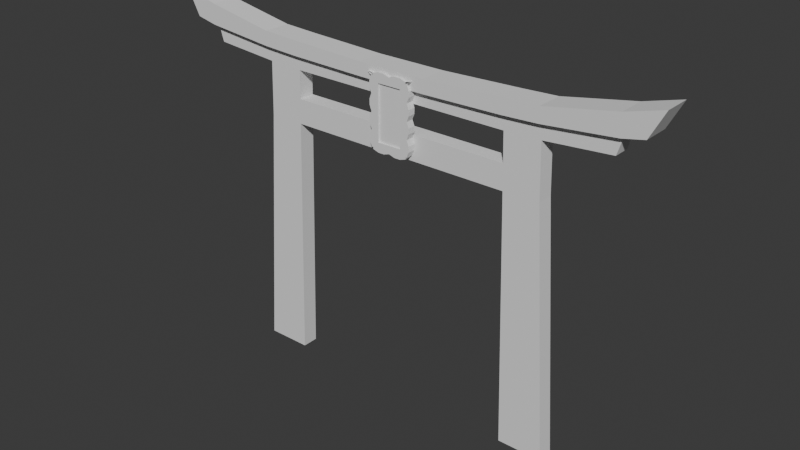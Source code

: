 # Source: torii_gate.blend  (saved by Blender 5.2.44; exported with 4.5.12 LTS)
import bpy
from mathutils import Matrix  # noqa: F401  (used for matrix-valued properties, if any)

bpy.ops.wm.read_factory_settings(use_empty=True)
scene = bpy.context.scene
scene.name = 'Scene'

# ---- collections
col_collection = bpy.data.collections.new('Collection'); scene.collection.children.link(col_collection)

# ---- world
world_world = bpy.data.worlds.new('World'); scene.world = world_world
world_world.use_nodes = True; world_world.node_tree.nodes.clear()
_N = world_world.node_tree.nodes; _L = world_world.node_tree.links
n0 = _N.new('ShaderNodeOutputWorld'); n0.name = 'World Output'; n0.location = (200, 100)
n1 = _N.new('ShaderNodeBackground'); n1.name = 'Background'; n1.location = (-200, 100)
n1.inputs[0].default_value = (0.05088, 0.05088, 0.05088, 1.0)
_L.new(n1.outputs[0], n0.inputs[0])
n0.is_active_output = True
world_world.color = (0.05088, 0.05088, 0.05088)
world_world.sun_shadow_jitter_overblur = 0.0

# ---- meshes
me_cube_001 = bpy.data.meshes.new('Cube.001')
me_cube_001.from_pydata([(0.2512, -0.05972, 0.52), (0.2512, -0.05972, 0.7155), (0.2512, 0.05972, 0.52), (0.2512, 0.05972, 0.7155), (0.0, 0.05972, 0.52), (0.0, 0.05972, 0.7155), (0.0, -0.05972, 0.52), (0.0, -0.05972, 0.7155), (0.8244, -0.05972, 0.52), (0.8244, -0.05972, 0.7359), (0.8244, 0.05972, 0.52), (0.8244, 0.05972, 0.7359), (1.085, -0.05972, 0.5285), (1.085, -0.05972, 0.7476), (1.085, 0.05972, 0.5285), (1.085, 0.05972, 0.7476), (1.561, -0.05972, 0.5653), (1.593, -0.05972, 0.84), (1.561, 0.05972, 0.5653), (1.593, 0.05972, 0.84), (0.2512, 0.05972, 0.6177), (0.2512, -0.05972, 0.6177), (0.0, -0.05972, 0.6177), (0.0, 0.05972, 0.6177), (0.8244, 0.05972, 0.6287), (0.8244, -0.05972, 0.6287), (1.085, 0.05972, 0.6404), (1.085, -0.05972, 0.6404), (1.599, 0.05972, 0.6894), (1.599, -0.05972, 0.6894), (1.854, 0.05972, 0.9136), (1.854, -0.05972, 0.9136), (1.752, 0.05972, 0.7215), (1.752, -0.05972, 0.7215), (0.8311, -0.05972, 0.3141), (0.8311, 0.05972, 0.3141), (1.092, -0.05972, 0.3226), (1.092, 0.05972, 0.3226), (0.837, -0.05972, 0.1343), (0.837, 0.05972, 0.1343), (1.098, -0.05972, 0.1428), (1.098, 0.05972, 0.1428), (0.8964, -0.05972, -1.686), (0.8964, 0.05972, -1.686), (1.225, -0.05972, -1.686), (1.225, 0.05972, -1.686), (0.0, -0.05972, 0.3141), (0.0, 0.05972, 0.3141), (0.0, -0.05972, 0.1343), (0.0, 0.05972, 0.1343), (0.0, 0.09939, 0.7155), (0.2512, 0.09939, 0.7155), (0.2512, -0.09939, 0.7155), (0.0, -0.09939, 0.7155), (0.8244, 0.09939, 0.7359), (0.8244, -0.09939, 0.7359), (1.085, 0.09939, 0.7476), (1.085, -0.09939, 0.7476), (1.593, -0.09939, 0.84), (1.593, 0.09939, 0.84), (0.2512, 0.09939, 0.6177), (0.2512, -0.09939, 0.6177), (0.0, -0.09939, 0.6177), (0.0, 0.09939, 0.6177), (0.8244, 0.09939, 0.6287), (0.8244, -0.09939, 0.6287), (1.085, 0.09939, 0.6404), (1.085, -0.09939, 0.6404), (1.599, 0.09939, 0.6894), (1.599, -0.09939, 0.6894), (1.854, 0.09939, 0.9136), (1.752, 0.09939, 0.7215), (1.854, -0.09939, 0.9136), (1.752, -0.09939, 0.7215), (0.08873, -0.1171, 0.2166), (0.08873, -0.1171, 0.6148), (0.1316, -0.06058, 0.1737), (0.1316, -0.06058, 0.6576), (0.0, -0.06058, 0.1737), (0.0, -0.06058, 0.6576), (0.0, -0.1171, 0.2166), (0.0, -0.1171, 0.6148), (0.1316, -0.1171, 0.6576), (0.1316, -0.1171, 0.1737), (0.0, -0.1171, 0.1737), (0.0, -0.1171, 0.6576), (0.0, -0.1052, 0.6148), (0.0, -0.1052, 0.2166), (0.08873, -0.1052, 0.6148), (0.08873, -0.1052, 0.2166), (0.1316, -0.06058, 0.4157), (0.1316, -0.1171, 0.4157), (0.1434, -0.06058, 0.4157), (0.1434, -0.06058, 0.6576), (0.1434, -0.1171, 0.6576), (0.1434, -0.1171, 0.4157), (0.0, -0.06058, 0.1601), (0.1316, -0.06058, 0.1601), (0.1316, -0.1171, 0.1601), (0.0, -0.1171, 0.1601), (0.1316, -0.06058, 0.6713), (0.0, -0.06058, 0.6713), (0.0, -0.1171, 0.6713), (0.1316, -0.1171, 0.6713), (0.1434, -0.06058, 0.1737), (0.1434, -0.1171, 0.1737), (0.04386, -0.06058, 0.6576), (0.08772, -0.06058, 0.6576), (0.08772, -0.1171, 0.6576), (0.04386, -0.1171, 0.6576), (0.04386, -0.06058, 0.6849), (0.08772, -0.06058, 0.6849), (0.08772, -0.1171, 0.6849), (0.04386, -0.1171, 0.6849), (0.04386, -0.1171, 0.1737), (0.08772, -0.1171, 0.1737), (0.08772, -0.06058, 0.1737), (0.04386, -0.06058, 0.1737), (0.08772, -0.06058, 0.1464), (0.04386, -0.06058, 0.1464), (0.04386, -0.1171, 0.1464), (0.08772, -0.1171, 0.1464), (0.1316, -0.06058, 0.5366), (0.1316, -0.1171, 0.5366), (0.1434, -0.06058, 0.5366), (0.1434, -0.1171, 0.5366), (0.1316, -0.06058, 0.2947), (0.1316, -0.1171, 0.2947), (0.1434, -0.06058, 0.2947), (0.1434, -0.1171, 0.2947), (0.1589, -0.1171, 0.577), (0.1589, -0.1171, 0.6173), (0.1316, -0.06058, 0.6173), (0.1316, -0.06058, 0.577), (0.1316, -0.1171, 0.6173), (0.1316, -0.1171, 0.577), (0.1589, -0.06058, 0.6173), (0.1589, -0.06058, 0.577), (0.1316, -0.06058, 0.4963), (0.1316, -0.06058, 0.456), (0.1316, -0.1171, 0.4963), (0.1316, -0.1171, 0.456), (0.1589, -0.06058, 0.4963), (0.1589, -0.06058, 0.456), (0.1589, -0.1171, 0.456), (0.1589, -0.1171, 0.4963), (0.1589, -0.1171, 0.335), (0.1589, -0.1171, 0.3753), (0.1316, -0.06058, 0.3753), (0.1316, -0.06058, 0.335), (0.1316, -0.1171, 0.3753), (0.1316, -0.1171, 0.335), (0.1589, -0.06058, 0.3753), (0.1589, -0.06058, 0.335), (0.1316, -0.06058, 0.2544), (0.1316, -0.06058, 0.214), (0.1316, -0.1171, 0.2544), (0.1316, -0.1171, 0.214), (0.1589, -0.06058, 0.2544), (0.1589, -0.06058, 0.214), (0.1589, -0.1171, 0.214), (0.1589, -0.1171, 0.2544), (0.1561, -0.06058, 0.6622), (0.1561, -0.1171, 0.6622), (0.1443, -0.06058, 0.6758), (0.1443, -0.1171, 0.6758), (0.1712, -0.06058, 0.6801), (0.1712, -0.1171, 0.6801)], [], [(27, 29, 69, 67), (9, 1, 52, 55), (4, 2, 0, 6), (3, 5, 7, 1), (30, 32, 71, 70), (25, 27, 67, 65), (21, 0, 8, 25), (0, 2, 10, 8), (3, 1, 9, 11), (27, 12, 16, 29), (25, 8, 12, 27), (14, 12, 36, 37), (11, 9, 13, 15), (19, 17, 31, 30), (12, 14, 18, 16), (15, 13, 17, 19), (17, 13, 57, 58), (14, 26, 28, 18), (18, 28, 29, 16), (29, 33, 73, 69), (20, 23, 63, 60), (11, 15, 56, 54), (10, 24, 26, 14), (0, 21, 22, 6), (2, 20, 24, 10), (4, 23, 20, 2), (32, 30, 31, 33), (32, 28, 68, 71), (29, 28, 32, 33), (28, 26, 66, 68), (35, 37, 41, 39), (12, 8, 34, 36), (8, 10, 35, 34), (10, 14, 37, 35), (40, 38, 42, 44), (35, 39, 49, 47), (36, 34, 38, 40), (37, 36, 40, 41), (42, 43, 45, 44), (41, 40, 44, 45), (39, 41, 45, 43), (38, 39, 43, 42), (46, 47, 49, 48), (34, 35, 47, 46), (38, 34, 46, 48), (39, 38, 48, 49), (63, 50, 51, 60), (60, 51, 54, 64), (61, 52, 53, 62), (64, 54, 56, 66), (66, 56, 59, 68), (55, 65, 67, 57), (57, 67, 69, 58), (52, 61, 65, 55), (68, 59, 70, 71), (58, 69, 73, 72), (13, 9, 55, 57), (33, 31, 72, 73), (15, 19, 59, 56), (21, 25, 65, 61), (26, 24, 64, 66), (1, 7, 53, 52), (31, 17, 58, 72), (5, 3, 51, 50), (22, 21, 61, 62), (19, 30, 70, 59), (24, 20, 60, 64), (3, 11, 54, 51), (78, 79, 77, 132, 133, 122, 138, 139, 90, 148, 149, 126, 154, 155, 76), (85, 82, 108, 109), (77, 79, 106, 107), (75, 81, 86, 88), (75, 74, 83, 157, 156, 127, 151, 150, 91, 141, 140, 123, 135, 134, 82), (74, 80, 84, 83), (81, 75, 82, 85), (89, 88, 86, 87), (74, 75, 88, 89), (80, 74, 89, 87), (83, 84, 114, 115), (78, 76, 116, 117), (136, 93, 94, 131), (139, 143, 92, 90), (162, 166, 167, 163), (134, 131, 94, 82), (90, 92, 95, 91), (118, 97, 98, 121), (117, 119, 96, 78), (83, 98, 97, 76), (115, 121, 98, 83), (78, 96, 99, 84), (110, 101, 102, 113), (107, 111, 100, 77), (85, 102, 101, 79), (109, 113, 102, 85), (164, 165, 167, 166), (152, 92, 95, 147), (155, 159, 104, 76), (150, 147, 95, 91), (76, 104, 105, 83), (82, 103, 112, 108), (108, 112, 113, 109), (79, 101, 110, 106), (106, 110, 111, 107), (100, 111, 112, 103), (111, 110, 113, 112), (84, 99, 120, 114), (114, 120, 121, 115), (76, 97, 118, 116), (116, 118, 119, 117), (96, 119, 120, 99), (119, 118, 121, 120), (140, 145, 125, 123), (133, 137, 124, 122), (142, 124, 125, 145), (156, 161, 129, 127), (149, 153, 128, 126), (158, 128, 129, 161), (77, 93, 136, 132), (132, 136, 137, 133), (123, 125, 130, 135), (135, 130, 131, 134), (124, 137, 130, 125), (137, 136, 131, 130), (92, 143, 144, 95), (143, 142, 145, 144), (91, 95, 144, 141), (141, 144, 145, 140), (122, 124, 142, 138), (138, 142, 143, 139), (90, 92, 152, 148), (148, 152, 153, 149), (127, 129, 146, 151), (151, 146, 147, 150), (128, 153, 146, 129), (153, 152, 147, 146), (104, 159, 160, 105), (159, 158, 161, 160), (83, 105, 160, 157), (157, 160, 161, 156), (126, 128, 158, 154), (154, 158, 159, 155), (100, 103, 165, 164), (93, 162, 163, 94)])
_uv = me_cube_001.uv_layers.new(name='UVMap')
_uv.uv.foreach_set('vector', [0.5, 0.75, 0.5, 0.75, 0.5, 0.75, 0.5, 0.75, 0.625, 0.75, 0.625, 0.75, 0.625, 0.75, 0.625, 0.75, 0.25, 0.5, 0.375, 0.5, 0.375, 0.75, 0.25, 0.75, 0.625, 0.5, 0.75, 0.5, 0.75, 0.75, 0.625, 0.75, 0.625, 0.5, 0.5, 0.5, 0.5, 0.5, 0.625, 0.5, 0.5, 0.75, 0.5, 0.75, 0.5, 0.75, 0.5, 0.75, 0.5, 0.75, 0.375, 0.75, 0.375, 0.75, 0.5, 0.75, 0.375, 0.75, 0.375, 0.5, 0.375, 0.5, 0.375, 0.75, 0.625, 0.5, 0.625, 0.75, 0.625, 0.75, 0.625, 0.5, 0.5, 0.75, 0.375, 0.75, 0.375, 0.75, 0.5, 0.75, 0.5, 0.75, 0.375, 0.75, 0.375, 0.75, 0.5, 0.75, 0.375, 0.5, 0.375, 0.75, 0.375, 0.75, 0.375, 0.5, 0.625, 0.5, 0.625, 0.75, 0.625, 0.75, 0.625, 0.5, 0.625, 0.5, 0.625, 0.75, 0.625, 0.75, 0.625, 0.5, 0.375, 0.75, 0.375, 0.5, 0.375, 0.5, 0.375, 0.75, 0.625, 0.5, 0.625, 0.75, 0.625, 0.75, 0.625, 0.5, 0.625, 0.75, 0.625, 0.75, 0.625, 0.75, 0.625, 0.75, 0.375, 0.5, 0.5, 0.5, 0.5, 0.5, 0.375, 0.5, 0.375, 0.5, 0.5, 0.5, 0.5, 0.75, 0.375, 0.75, 0.5, 0.75, 0.5, 0.75, 0.5, 0.75, 0.5, 0.75, 0.5, 0.5, 0.5, 0.375, 0.5, 0.375, 0.5, 0.5, 0.625, 0.5, 0.625, 0.5, 0.625, 0.5, 0.625, 0.5, 0.375, 0.5, 0.5, 0.5, 0.5, 0.5, 0.375, 0.5, 0.375, 0.75, 0.5, 0.75, 0.5, 0.875, 0.375, 0.875, 0.375, 0.5, 0.5, 0.5, 0.5, 0.5, 0.375, 0.5, 0.375, 0.375, 0.5, 0.375, 0.5, 0.5, 0.375, 0.5, 0.5, 0.5, 0.625, 0.5, 0.625, 0.75, 0.5, 0.75, 0.5, 0.5, 0.5, 0.5, 0.5, 0.5, 0.5, 0.5, 0.5, 0.75, 0.5, 0.5, 0.5, 0.5, 0.5, 0.75, 0.5, 0.5, 0.5, 0.5, 0.5, 0.5, 0.5, 0.5, 0.375, 0.5, 0.375, 0.5, 0.375, 0.5, 0.375, 0.5, 0.375, 0.75, 0.375, 0.75, 0.375, 0.75, 0.375, 0.75, 0.375, 0.75, 0.375, 0.5, 0.375, 0.5, 0.375, 0.75, 0.375, 0.5, 0.375, 0.5, 0.375, 0.5, 0.375, 0.5, 0.375, 0.75, 0.375, 0.75, 0.375, 0.75, 0.375, 0.75, 0.375, 0.5, 0.375, 0.5, 0.375, 0.5, 0.375, 0.5, 0.375, 0.75, 0.375, 0.75, 0.375, 0.75, 0.375, 0.75, 0.375, 0.5, 0.375, 0.75, 0.375, 0.75, 0.375, 0.5, 0.375, 0.75, 0.375, 0.5, 0.375, 0.5, 0.375, 0.75, 0.375, 0.5, 0.375, 0.75, 0.375, 0.75, 0.375, 0.5, 0.375, 0.5, 0.375, 0.5, 0.375, 0.5, 0.375, 0.5, 0.375, 0.75, 0.375, 0.5, 0.375, 0.5, 0.375, 0.75, 0.375, 0.75, 0.375, 0.5, 0.375, 0.5, 0.375, 0.75, 0.375, 0.75, 0.375, 0.5, 0.375, 0.5, 0.375, 0.75, 0.375, 0.75, 0.375, 0.75, 0.375, 0.75, 0.375, 0.75, 0.375, 0.5, 0.375, 0.75, 0.375, 0.75, 0.375, 0.5, 0.5, 0.375, 0.625, 0.375, 0.625, 0.5, 0.5, 0.5, 0.5, 0.5, 0.625, 0.5, 0.625, 0.5, 0.5, 0.5, 0.5, 0.75, 0.625, 0.75, 0.625, 0.875, 0.5, 0.875, 0.5, 0.5, 0.625, 0.5, 0.625, 0.5, 0.5, 0.5, 0.5, 0.5, 0.625, 0.5, 0.625, 0.5, 0.5, 0.5, 0.625, 0.75, 0.5, 0.75, 0.5, 0.75, 0.625, 0.75, 0.625, 0.75, 0.5, 0.75, 0.5, 0.75, 0.625, 0.75, 0.625, 0.75, 0.5, 0.75, 0.5, 0.75, 0.625, 0.75, 0.5, 0.5, 0.625, 0.5, 0.625, 0.5, 0.5, 0.5, 0.625, 0.75, 0.5, 0.75, 0.5, 0.75, 0.625, 0.75, 0.625, 0.75, 0.625, 0.75, 0.625, 0.75, 0.625, 0.75, 0.5, 0.75, 0.625, 0.75, 0.625, 0.75, 0.5, 0.75, 0.625, 0.5, 0.625, 0.5, 0.625, 0.5, 0.625, 0.5, 0.5, 0.75, 0.5, 0.75, 0.5, 0.75, 0.5, 0.75, 0.5, 0.5, 0.5, 0.5, 0.5, 0.5, 0.5, 0.5, 0.625, 0.75, 0.75, 0.75, 0.75, 0.75, 0.625, 0.75, 0.625, 0.75, 0.625, 0.75, 0.625, 0.75, 0.625, 0.75, 0.75, 0.5, 0.625, 0.5, 0.625, 0.5, 0.75, 0.5, 0.5, 0.875, 0.5, 0.75, 0.5, 0.75, 0.5, 0.875, 0.625, 0.5, 0.625, 0.5, 0.625, 0.5, 0.625, 0.5, 0.5, 0.5, 0.5, 0.5, 0.5, 0.5, 0.5, 0.5, 0.625, 0.5, 0.625, 0.5, 0.625, 0.5, 0.625, 0.5, 0.375, 0.375, 0.625, 0.375, 0.625, 0.6817, 0.6042, 0.6817, 0.5833, 0.6817, 0.5625, 0.6817, 0.5417, 0.6817, 0.5208, 0.6817, 0.5, 0.6817, 0.4792, 0.6817, 0.4583, 0.6817, 0.4375, 0.6817, 0.4167, 0.6817, 0.3958, 0.6817, 0.375, 0.6817, 0.625, 0.875, 0.625, 0.75, 0.625, 0.7917, 0.625, 0.8333, 0.625, 0.6817, 0.625, 0.375, 0.625, 0.4772, 0.625, 0.5795, 0.6029, 0.7907, 0.6029, 0.875, 0.6029, 0.875, 0.6029, 0.7907, 0.6029, 0.7907, 0.3971, 0.7907, 0.375, 0.75, 0.3958, 0.75, 0.4167, 0.75, 0.4375, 0.75, 0.4583, 0.75, 0.4792, 0.75, 0.5, 0.75, 0.5208, 0.75, 0.5417, 0.75, 0.5625, 0.75, 0.5833, 0.75, 0.6042, 0.75, 0.625, 0.75, 0.3971, 0.7907, 0.3971, 0.875, 0.375, 0.875, 0.375, 0.75, 0.6029, 0.875, 0.6029, 0.7907, 0.625, 0.75, 0.625, 0.875, 0.3971, 0.7907, 0.6029, 0.7907, 0.6029, 0.875, 0.3971, 0.875, 0.3971, 0.7907, 0.6029, 0.7907, 0.6029, 0.7907, 0.3971, 0.7907, 0.3971, 0.875, 0.3971, 0.7907, 0.3971, 0.7907, 0.3971, 0.875, 0.375, 0.75, 0.375, 0.875, 0.375, 0.8333, 0.375, 0.7917, 0.375, 0.375, 0.375, 0.6817, 0.375, 0.5795, 0.375, 0.4772, 0.6042, 0.6817, 0.625, 0.6817, 0.625, 0.75, 0.6042, 0.75, 0.5208, 0.6817, 0.5208, 0.6817, 0.5, 0.6817, 0.5, 0.6817, 0.625, 0.6817, 0.625, 0.6817, 0.625, 0.75, 0.625, 0.75, 0.6042, 0.75, 0.6042, 0.75, 0.625, 0.75, 0.625, 0.75, 0.5, 0.6817, 0.5, 0.6817, 0.5, 0.75, 0.5, 0.75, 0.3333, 0.6817, 0.375, 0.6817, 0.375, 0.75, 0.3333, 0.75, 0.2917, 0.6817, 0.2917, 0.6817, 0.25, 0.6817, 0.25, 0.6817, 0.375, 0.75, 0.375, 0.75, 0.375, 0.6817, 0.375, 0.6817, 0.3333, 0.75, 0.3333, 0.75, 0.375, 0.75, 0.375, 0.75, 0.25, 0.6817, 0.25, 0.6817, 0.25, 0.75, 0.25, 0.75, 0.7083, 0.6817, 0.75, 0.6817, 0.75, 0.75, 0.7083, 0.75, 0.6667, 0.6817, 0.6667, 0.6817, 0.625, 0.6817, 0.625, 0.6817, 0.75, 0.75, 0.75, 0.75, 0.75, 0.6817, 0.75, 0.6817, 0.7083, 0.75, 0.7083, 0.75, 0.75, 0.75, 0.75, 0.75, 0.625, 0.6817, 0.625, 0.75, 0.625, 0.75, 0.625, 0.6817, 0.4792, 0.6817, 0.5, 0.6817, 0.5, 0.75, 0.4792, 0.75, 0.3958, 0.6817, 0.3958, 0.6817, 0.375, 0.6817, 0.375, 0.6817, 0.4792, 0.75, 0.4792, 0.75, 0.5, 0.75, 0.5, 0.75, 0.375, 0.6817, 0.375, 0.6817, 0.375, 0.75, 0.375, 0.75, 0.625, 0.75, 0.625, 0.75, 0.6667, 0.75, 0.6667, 0.75, 0.6667, 0.75, 0.6667, 0.75, 0.7083, 0.75, 0.7083, 0.75, 0.75, 0.6817, 0.75, 0.6817, 0.7083, 0.6817, 0.7083, 0.6817, 0.7083, 0.6817, 0.7083, 0.6817, 0.6667, 0.6817, 0.6667, 0.6817, 0.625, 0.6817, 0.6667, 0.6817, 0.6667, 0.75, 0.625, 0.75, 0.6667, 0.6817, 0.7083, 0.6817, 0.7083, 0.75, 0.6667, 0.75, 0.25, 0.75, 0.25, 0.75, 0.2917, 0.75, 0.2917, 0.75, 0.2917, 0.75, 0.2917, 0.75, 0.3333, 0.75, 0.3333, 0.75, 0.375, 0.6817, 0.375, 0.6817, 0.3333, 0.6817, 0.3333, 0.6817, 0.3333, 0.6817, 0.3333, 0.6817, 0.2917, 0.6817, 0.2917, 0.6817, 0.25, 0.6817, 0.2917, 0.6817, 0.2917, 0.75, 0.25, 0.75, 0.2917, 0.6817, 0.3333, 0.6817, 0.3333, 0.75, 0.2917, 0.75, 0.5417, 0.75, 0.5417, 0.75, 0.5625, 0.75, 0.5625, 0.75, 0.5833, 0.6817, 0.5833, 0.6817, 0.5625, 0.6817, 0.5625, 0.6817, 0.5417, 0.6817, 0.5625, 0.6817, 0.5625, 0.75, 0.5417, 0.75, 0.4167, 0.75, 0.4167, 0.75, 0.4375, 0.75, 0.4375, 0.75, 0.4583, 0.6817, 0.4583, 0.6817, 0.4375, 0.6817, 0.4375, 0.6817, 0.4167, 0.6817, 0.4375, 0.6817, 0.4375, 0.75, 0.4167, 0.75, 0.625, 0.6817, 0.625, 0.6817, 0.6042, 0.6817, 0.6042, 0.6817, 0.6042, 0.6817, 0.6042, 0.6817, 0.5833, 0.6817, 0.5833, 0.6817, 0.5625, 0.75, 0.5625, 0.75, 0.5833, 0.75, 0.5833, 0.75, 0.5833, 0.75, 0.5833, 0.75, 0.6042, 0.75, 0.6042, 0.75, 0.5625, 0.6817, 0.5833, 0.6817, 0.5833, 0.75, 0.5625, 0.75, 0.5833, 0.6817, 0.6042, 0.6817, 0.6042, 0.75, 0.5833, 0.75, 0.5, 0.6817, 0.5208, 0.6817, 0.5208, 0.75, 0.5, 0.75, 0.5208, 0.6817, 0.5417, 0.6817, 0.5417, 0.75, 0.5208, 0.75, 0.5, 0.75, 0.5, 0.75, 0.5208, 0.75, 0.5208, 0.75, 0.5208, 0.75, 0.5208, 0.75, 0.5417, 0.75, 0.5417, 0.75, 0.5625, 0.6817, 0.5625, 0.6817, 0.5417, 0.6817, 0.5417, 0.6817, 0.5417, 0.6817, 0.5417, 0.6817, 0.5208, 0.6817, 0.5208, 0.6817, 0.5, 0.6817, 0.5, 0.6817, 0.4792, 0.6817, 0.4792, 0.6817, 0.4792, 0.6817, 0.4792, 0.6817, 0.4583, 0.6817, 0.4583, 0.6817, 0.4375, 0.75, 0.4375, 0.75, 0.4583, 0.75, 0.4583, 0.75, 0.4583, 0.75, 0.4583, 0.75, 0.4792, 0.75, 0.4792, 0.75, 0.4375, 0.6817, 0.4583, 0.6817, 0.4583, 0.75, 0.4375, 0.75, 0.4583, 0.6817, 0.4792, 0.6817, 0.4792, 0.75, 0.4583, 0.75, 0.375, 0.6817, 0.3958, 0.6817, 0.3958, 0.75, 0.375, 0.75, 0.3958, 0.6817, 0.4167, 0.6817, 0.4167, 0.75, 0.3958, 0.75, 0.375, 0.75, 0.375, 0.75, 0.3958, 0.75, 0.3958, 0.75, 0.3958, 0.75, 0.3958, 0.75, 0.4167, 0.75, 0.4167, 0.75, 0.4375, 0.6817, 0.4375, 0.6817, 0.4167, 0.6817, 0.4167, 0.6817, 0.4167, 0.6817, 0.4167, 0.6817, 0.3958, 0.6817, 0.3958, 0.6817, 0.625, 0.6817, 0.625, 0.75, 0.625, 0.75, 0.625, 0.6817, 0.625, 0.6817, 0.625, 0.6817, 0.625, 0.75, 0.625, 0.75])
me_cube_001.update()

# ---- objects
ob_empty = bpy.data.objects.new('Empty', None)
ob_cube = bpy.data.objects.new('Cube', me_cube_001)

# ---- transforms, parenting, visibility, modifiers, constraints
ob_empty.location = (0.0, 2.0, 0.0)
ob_empty.rotation_euler = (1.571, -0.0, 0.0)
ob_empty.empty_display_type = 'IMAGE'
ob_empty.empty_display_size = 5.0
ob_empty.empty_image_depth = 'BACK'
ob_empty.use_empty_image_alpha = True
ob_empty.empty_image_side = 'FRONT'
ob_empty.color = (1.0, 1.0, 1.0, 0.6)
ob_empty.hide_select = True
ob_cube.location = (0.0, 0.0, 0.0)
_m = ob_cube.modifiers.new('Mirror', 'MIRROR')
_m.use_clip = True

# ---- collection membership
col_collection.objects.link(ob_empty)
col_collection.objects.link(ob_cube)

# ---- scene / render settings (as saved in the file)
scene.frame_start = 1; scene.frame_end = 250; scene.frame_set(1)
scene.render.engine = 'BLENDER_EEVEE_NEXT'
scene.render.bake_bias = 0.0
scene.render.bake_samples = 0
scene.render.compositor_device = 'GPU'
scene.eevee.use_volume_custom_range = False
scene.eevee.fast_gi_thickness_near = 0.1
scene.eevee.fast_gi_thickness_far = 0.0
scene.eevee.ray_tracing_options.screen_trace_thickness = 0.1
bpy.context.view_layer.update()

# ---- added for rendering (the .blend has no active camera and no usable light): camera, sun
cam_auto = bpy.data.cameras.new('AutoCamera')
cam_auto.lens = 50.0
cam_auto.sensor_width = 36.0
cam_auto.clip_end = 1000.0
ob_auto_camera = bpy.data.objects.new('AutoCamera', cam_auto)
scene.collection.objects.link(ob_auto_camera)
ob_auto_camera.location = (4.19504, -5.04288, 2.96971)
ob_auto_camera.rotation_euler = (1.09748, -7.21219e-08, 0.694738)
scene.camera = ob_auto_camera
light_auto_sun = bpy.data.lights.new('AutoSun', 'SUN')
light_auto_sun.energy = 3.0
light_auto_sun.angle = 0.0523599
ob_auto_sun = bpy.data.objects.new('AutoSun', light_auto_sun)
scene.collection.objects.link(ob_auto_sun)
ob_auto_sun.rotation_euler = (0.872665, 0.174533, 0.523599)
bpy.context.view_layer.update()
